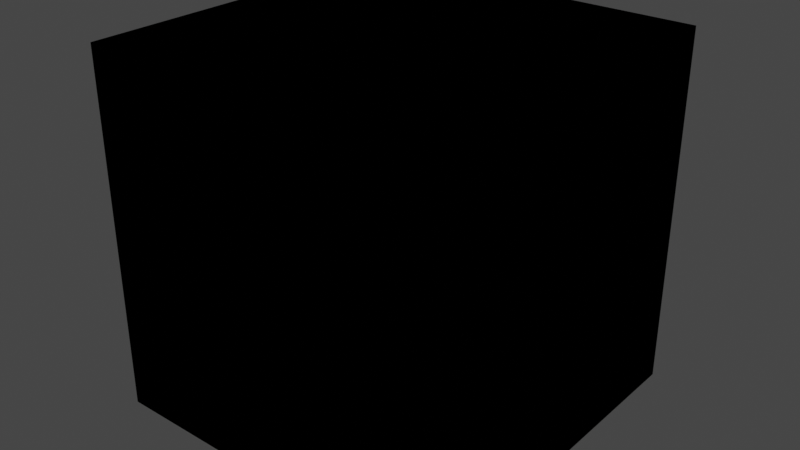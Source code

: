 # Source: MW2_Shader.blend  (saved by Blender 3.3.6; exported with 4.5.12 LTS)
import bpy
from mathutils import Matrix  # noqa: F401  (used for matrix-valued properties, if any)

bpy.ops.wm.read_factory_settings(use_empty=True)
scene = bpy.context.scene
scene.name = 'Scene'

# ---- collections
col_collection = bpy.data.collections.new('Collection'); scene.collection.children.link(col_collection)

# ---- materials (node trees are filled in below, after node groups)
mat_shader = bpy.data.materials.new('Shader')
mat_shader.use_transparent_shadow = False

# ---- node groups
ng_nog = bpy.data.node_groups.new('NOG', 'ShaderNodeTree')
_s = ng_nog.interface.new_socket(name='AO', in_out='OUTPUT', socket_type='NodeSocketFloat')
_s = ng_nog.interface.new_socket(name='Roughness', in_out='OUTPUT', socket_type='NodeSocketColor')
_s.default_value = (0.0, 0.0, 0.0, 0.0)
_s = ng_nog.interface.new_socket(name='Normal', in_out='OUTPUT', socket_type='NodeSocketVector')
_s = ng_nog.interface.new_socket(name='RGB', in_out='INPUT', socket_type='NodeSocketVector')
_s.min_value = -1e+04
_s.max_value = 1e+04
_s = ng_nog.interface.new_socket(name='Alpha', in_out='INPUT', socket_type='NodeSocketFloat')
_s.default_value = 0.5
_s.min_value = -1e+04
_s.max_value = 1e+04
_N = ng_nog.nodes; _L = ng_nog.links
n0 = _N.new('ShaderNodeMath'); n0.name = 'Math'; n0.location = (-1546, -135)
n0.operation = 'MULTIPLY'
n0.inputs[1].default_value = 2.0
n1 = _N.new('ShaderNodeMath'); n1.name = 'Math.003'; n1.location = (-1785, -328)
n1.operation = 'MULTIPLY'
n1.inputs[1].default_value = 2.0
n2 = _N.new('ShaderNodeMath'); n2.name = 'Math.002'; n2.location = (-1585, -331)
n2.operation = 'SUBTRACT'
n2.inputs[1].default_value = 1.0
n3 = _N.new('ShaderNodeMath'); n3.name = 'Math.001'; n3.location = (-1346, -137)
n3.operation = 'SUBTRACT'
n3.inputs[1].default_value = 1.0
n4 = _N.new('ShaderNodeMath'); n4.name = 'Math.004'; n4.location = (-1056, -137)
n5 = _N.new('ShaderNodeCombineXYZ'); n5.name = 'Combine XYZ'; n5.location = (-834, -195)
n6 = _N.new('ShaderNodeMath'); n6.name = 'Math.005'; n6.location = (-1055, -318)
n6.operation = 'SUBTRACT'
n7 = _N.new('ShaderNodeVectorMath'); n7.name = 'Vector Math'; n7.location = (-617, -145)
n7.operation = 'MULTIPLY'
n7.inputs[1].default_value = (0.5, 0.5, 0.5)
n8 = _N.new('ShaderNodeSeparateXYZ'); n8.name = 'Separate XYZ'; n8.location = (-426, -163)
n9 = _N.new('ShaderNodeMath'); n9.name = 'Math.007'; n9.location = (-34, -249)
n9.operation = 'SUBTRACT'
n9.inputs[0].default_value = 1.0
n10 = _N.new('ShaderNodeMath'); n10.name = 'Math.006'; n10.location = (-230, -264)
n10.operation = 'ABSOLUTE'
n11 = _N.new('ShaderNodeMath'); n11.name = 'Math.009'; n11.location = (-221, -410)
n11.operation = 'ABSOLUTE'
n12 = _N.new('ShaderNodeMath'); n12.name = 'Math.008'; n12.location = (172, -285)
n12.operation = 'SUBTRACT'
n13 = _N.new('ShaderNodeVectorMath'); n13.name = 'Vector Math.001'; n13.location = (513, -122)
n13.operation = 'NORMALIZE'
n14 = _N.new('ShaderNodeCombineXYZ'); n14.name = 'Combine XYZ.001'; n14.location = (352, -132)
n15 = _N.new('ShaderNodeCombineXYZ'); n15.name = 'Combine XYZ.002'; n15.location = (1577, -86)
n16 = _N.new('ShaderNodeMath'); n16.name = 'Math.012'; n16.location = (977, -143)
n16.operation = 'MULTIPLY'
n17 = _N.new('ShaderNodeSeparateXYZ'); n17.name = 'Separate XYZ.002'; n17.location = (733, -129)
n18 = _N.new('ShaderNodeMath'); n18.name = 'Math.013'; n18.location = (1176, -140)
n19 = _N.new('ShaderNodeMath'); n19.name = 'Math.015'; n19.location = (974, -416)
n19.operation = 'MULTIPLY'
n20 = _N.new('ShaderNodeMath'); n20.name = 'Math.010'; n20.location = (985, 122)
n20.operation = 'MULTIPLY'
n21 = _N.new('ShaderNodeMath'); n21.name = 'Math.011'; n21.location = (1185, 125)
n22 = _N.new('ShaderNodeMath'); n22.name = 'Math.014'; n22.location = (1173, -413)
n23 = _N.new('ShaderNodeSeparateXYZ'); n23.name = 'Separate XYZ.001'; n23.location = (-1961, -127)
n24 = _N.new('NodeReroute'); n24.name = 'Reroute.003'; n24.location = (-1631, 311)
n24.width = 16
n24.socket_idname = 'NodeSocketFloat'
n25 = _N.new('NodeGroupInput'); n25.name = 'Group Input'; n25.location = (-2210, -253)
n26 = _N.new('ShaderNodeNormalMap'); n26.name = 'Normal Map'; n26.location = (1797, -56)
n27 = _N.new('ShaderNodeInvert'); n27.name = 'Invert'; n27.location = (1801, 175)
n28 = _N.new('NodeReroute'); n28.name = 'Reroute.002'; n28.location = (1599, 321)
n28.width = 16
n28.socket_idname = 'NodeSocketFloat'
n29 = _N.new('NodeGroupOutput'); n29.name = 'Group Output'; n29.location = (2159, 221)
n30 = _N.new('NodeReroute'); n30.name = 'Reroute.001'; n30.location = (1598, 295)
n30.width = 16
n30.socket_idname = 'NodeSocketFloat'
n31 = _N.new('NodeReroute'); n31.name = 'Reroute'; n31.location = (-1591, 266)
n31.width = 16
n31.socket_idname = 'NodeSocketFloat'
_L.new(n25.outputs[1], n1.inputs[0])
_L.new(n25.outputs[0], n23.inputs[0])
_L.new(n26.outputs[0], n29.inputs[2])
_L.new(n27.outputs[0], n29.inputs[1])
_L.new(n0.outputs[0], n3.inputs[0])
_L.new(n1.outputs[0], n2.inputs[0])
_L.new(n3.outputs[0], n4.inputs[0])
_L.new(n2.outputs[0], n4.inputs[1])
_L.new(n3.outputs[0], n6.inputs[0])
_L.new(n2.outputs[0], n6.inputs[1])
_L.new(n5.outputs[0], n7.inputs[0])
_L.new(n4.outputs[0], n5.inputs[0])
_L.new(n6.outputs[0], n5.inputs[1])
_L.new(n7.outputs[0], n8.inputs[0])
_L.new(n8.outputs[0], n14.inputs[0])
_L.new(n8.outputs[1], n14.inputs[1])
_L.new(n23.outputs[1], n0.inputs[0])
_L.new(n8.outputs[0], n10.inputs[0])
_L.new(n10.outputs[0], n9.inputs[1])
_L.new(n9.outputs[0], n12.inputs[0])
_L.new(n8.outputs[1], n11.inputs[0])
_L.new(n11.outputs[0], n12.inputs[1])
_L.new(n12.outputs[0], n14.inputs[2])
_L.new(n14.outputs[0], n13.inputs[0])
_L.new(n13.outputs[0], n17.inputs[0])
_L.new(n17.outputs[0], n20.inputs[0])
_L.new(n21.outputs[0], n15.inputs[0])
_L.new(n20.outputs[0], n21.inputs[0])
_L.new(n16.outputs[0], n18.inputs[0])
_L.new(n19.outputs[0], n22.inputs[0])
_L.new(n17.outputs[1], n16.inputs[0])
_L.new(n17.outputs[2], n19.inputs[0])
_L.new(n18.outputs[0], n15.inputs[1])
_L.new(n22.outputs[0], n15.inputs[2])
_L.new(n23.outputs[0], n31.inputs[0])
_L.new(n31.outputs[0], n30.inputs[0])
_L.new(n24.outputs[0], n28.inputs[0])
_L.new(n23.outputs[2], n24.inputs[0])
_L.new(n15.outputs[0], n26.inputs[1])
_L.new(n28.outputs[0], n29.inputs[0])
_L.new(n30.outputs[0], n27.inputs[1])
n29.is_active_output = True
ng_cod_skin = bpy.data.node_groups.new('COD Skin', 'ShaderNodeTree')
_s = ng_cod_skin.interface.new_socket(name='BSDF', in_out='OUTPUT', socket_type='NodeSocketShader')
_s = ng_cod_skin.interface.new_socket(name='Albedo', in_out='INPUT', socket_type='NodeSocketColor')
_s.default_value = (0.5, 0.5, 0.5, 1.0)
_s = ng_cod_skin.interface.new_socket(name='Albedo Alpha', in_out='INPUT', socket_type='NodeSocketColor')
_s = ng_cod_skin.interface.new_socket(name='NRA', in_out='INPUT', socket_type='NodeSocketColor')
_s.default_value = (0.8, 0.8, 0.8, 1.0)
_s = ng_cod_skin.interface.new_socket(name='NRA Alpha', in_out='INPUT', socket_type='NodeSocketColor')
_s = ng_cod_skin.interface.new_socket(name='SSS', in_out='INPUT', socket_type='NodeSocketColor')
_s.default_value = (0.5, 0.5, 0.5, 1.0)
_s = ng_cod_skin.interface.new_socket(name='SSS Alpha', in_out='INPUT', socket_type='NodeSocketFloat')
_s.subtype = 'FACTOR'
_s.default_value = 0.5
_s.min_value = 0.0
_s.max_value = 1.0
_N = ng_cod_skin.nodes; _L = ng_cod_skin.links
n0 = _N.new('NodeGroupOutput'); n0.name = 'Group Output'; n0.location = (1043, 64)
n1 = _N.new('ShaderNodeBsdfPrincipled'); n1.name = 'Principled BSDF'; n1.location = (634, 245)
n1.distribution = 'GGX'
n1.subsurface_method = 'RANDOM_WALK_SKIN'
n1.inputs[3].default_value = 1.45
n1.inputs[8].default_value = 1.0
n1.inputs[20].default_value = 1.0
n1.inputs[27].default_value = (0.0, 0.0, 0.0, 1.0)
n1.inputs[28].default_value = 15.0
n2 = _N.new('ShaderNodeMix'); n2.name = 'Mix.001'; n2.location = (122, 15)
n2.data_type = 'RGBA'
n2.inputs[6].default_value = (0.0, 0.0, 0.0, 1.0)
n3 = _N.new('ShaderNodeVectorMath'); n3.name = 'Vector Math.001'; n3.location = (319, 66)
n3.operation = 'MULTIPLY'
n3.inputs[1].default_value = (0.296, 0.296, 0.296)
n4 = _N.new('ShaderNodeMix'); n4.name = 'Mix'; n4.location = (-34, 474)
n4.data_type = 'RGBA'
n4.blend_type = 'MULTIPLY'
n4.inputs[0].default_value = 1.0
n5 = _N.new('ShaderNodeInvert'); n5.name = 'Invert'; n5.location = (-35, 165)
n6 = _N.new('NodeGroupInput'); n6.name = 'Group Input'; n6.location = (-1775, -9)
n7 = _N.new('ShaderNodeGroup'); n7.name = 'Group'; n7.location = (-485, 138)
n7.node_tree = ng_nog
n8 = _N.new('ShaderNodeClamp'); n8.name = 'Clamp.001'; n8.location = (320, 216)
n8.inputs[1].default_value = 0.05
n8.inputs[2].default_value = 0.75
n9 = _N.new('ShaderNodeMix'); n9.name = 'Mix.002'; n9.location = (464, 125)
n9.data_type = 'RGBA'
_L.new(n6.outputs[0], n4.inputs[6])
_L.new(n6.outputs[5], n5.inputs[1])
_L.new(n6.outputs[1], n2.inputs[7])
_L.new(n5.outputs[0], n8.inputs[0])
_L.new(n2.outputs[2], n1.inputs[13])
_L.new(n1.outputs[0], n0.inputs[0])
_L.new(n4.outputs[2], n3.inputs[0])
_L.new(n3.outputs[0], n1.inputs[9])
_L.new(n6.outputs[2], n7.inputs[0])
_L.new(n6.outputs[3], n7.inputs[1])
_L.new(n7.outputs[2], n1.inputs[5])
_L.new(n7.outputs[1], n1.inputs[2])
_L.new(n7.outputs[0], n4.inputs[7])
_L.new(n4.outputs[2], n9.inputs[6])
_L.new(n6.outputs[4], n9.inputs[7])
_L.new(n8.outputs[0], n9.inputs[0])
_L.new(n8.outputs[0], n1.inputs[10])
_L.new(n9.outputs[2], n1.inputs[0])
n0.is_active_output = True
ng_cod = bpy.data.node_groups.new('COD', 'ShaderNodeTree')
_s = ng_cod.interface.new_socket(name='BSDF', in_out='OUTPUT', socket_type='NodeSocketShader')
_s = ng_cod.interface.new_socket(name='Albedo', in_out='INPUT', socket_type='NodeSocketColor')
_s.default_value = (0.5, 0.5, 0.5, 1.0)
_s = ng_cod.interface.new_socket(name='Albedo Alpha', in_out='INPUT', socket_type='NodeSocketColor')
_s = ng_cod.interface.new_socket(name='NRA', in_out='INPUT', socket_type='NodeSocketColor')
_s.default_value = (0.8, 0.8, 0.8, 1.0)
_s = ng_cod.interface.new_socket(name='NRA Alpha', in_out='INPUT', socket_type='NodeSocketColor')
_s = ng_cod.interface.new_socket(name='Alpha', in_out='INPUT', socket_type='NodeSocketFloat')
_s.subtype = 'FACTOR'
_s.default_value = 1.0
_s.min_value = 0.0
_s.max_value = 1.0
_s = ng_cod.interface.new_socket(name='Emission', in_out='INPUT', socket_type='NodeSocketColor')
_s = ng_cod.interface.new_socket(name='Specular', in_out='INPUT', socket_type='NodeSocketFloat')
_s.subtype = 'FACTOR'
_s.default_value = 1.0
_s.min_value = 0.0
_s.max_value = 1.0
_s = ng_cod.interface.new_socket(name='SSS', in_out='INPUT', socket_type='NodeSocketColor')
_s.default_value = (0.8, 0.8, 0.8, 1.0)
_s = ng_cod.interface.new_socket(name='SSS Alpha', in_out='INPUT', socket_type='NodeSocketFloat')
_s.subtype = 'FACTOR'
_s.min_value = 0.0
_s.max_value = 1.0
_s = ng_cod.interface.new_socket(name='Use Transparency', in_out='INPUT', socket_type='NodeSocketInt')
_s.subtype = 'FACTOR'
_s.min_value = 0
_s.max_value = 1
_s = ng_cod.interface.new_socket(name='Transparency', in_out='INPUT', socket_type='NodeSocketFloat')
_s.subtype = 'FACTOR'
_s.min_value = 0.0
_s.max_value = 1.0
_N = ng_cod.nodes; _L = ng_cod.links
n0 = _N.new('NodeGroupOutput'); n0.name = 'Group Output'; n0.location = (956, 64)
n1 = _N.new('ShaderNodeClamp'); n1.name = 'Clamp.001'; n1.location = (108, 125)
n1.inputs[2].default_value = 0.5
n2 = _N.new('ShaderNodeBsdfPrincipled'); n2.name = 'Principled BSDF'; n2.location = (548, 245)
n2.distribution = 'GGX'
n2.subsurface_method = 'RANDOM_WALK_SKIN'
n2.inputs[3].default_value = 1.45
n2.inputs[8].default_value = 1.0
n2.inputs[20].default_value = 1.0
n2.inputs[28].default_value = 15.0
n3 = _N.new('ShaderNodeMix'); n3.name = 'Mix.002'; n3.location = (-37, -190)
n3.data_type = 'RGBA'
n4 = _N.new('ShaderNodeMix'); n4.name = 'Mix'; n4.location = (107, 448)
n4.data_type = 'RGBA'
n4.blend_type = 'MULTIPLY'
n4.inputs[0].default_value = 1.0
n5 = _N.new('NodeGroupInput'); n5.name = 'Group Input'; n5.location = (-1775, -9)
n6 = _N.new('ShaderNodeMix'); n6.name = 'Mix.001'; n6.location = (305, 11)
n6.data_type = 'RGBA'
n6.inputs[6].default_value = (0.0, 0.0, 0.0, 1.0)
n6.inputs[7].default_value = (0.19, 0.19, 0.19, 1.0)
n7 = _N.new('ShaderNodeGroup'); n7.name = 'Group'; n7.location = (-339, 3)
n7.node_tree = ng_nog
n8 = _N.new('ShaderNodeMix'); n8.name = 'Mix.003'; n8.location = (378, 125)
n8.data_type = 'RGBA'
_L.new(n5.outputs[0], n4.inputs[6])
_L.new(n3.outputs[2], n2.inputs[4])
_L.new(n5.outputs[5], n2.inputs[27])
_L.new(n5.outputs[1], n2.inputs[1])
_L.new(n6.outputs[2], n2.inputs[13])
_L.new(n5.outputs[6], n6.inputs[0])
_L.new(n5.outputs[8], n1.inputs[0])
_L.new(n2.outputs[0], n0.inputs[0])
_L.new(n5.outputs[4], n3.inputs[6])
_L.new(n5.outputs[9], n3.inputs[0])
_L.new(n5.outputs[10], n3.inputs[7])
_L.new(n5.outputs[2], n7.inputs[0])
_L.new(n5.outputs[3], n7.inputs[1])
_L.new(n7.outputs[1], n2.inputs[2])
_L.new(n7.outputs[0], n4.inputs[7])
_L.new(n7.outputs[2], n2.inputs[5])
_L.new(n4.outputs[2], n8.inputs[6])
_L.new(n5.outputs[7], n8.inputs[7])
_L.new(n1.outputs[0], n8.inputs[0])
_L.new(n1.outputs[0], n2.inputs[10])
_L.new(n8.outputs[2], n2.inputs[0])
n0.is_active_output = True

# ---- material node trees
mat_shader.use_nodes = True; mat_shader.node_tree.nodes.clear()
_N = mat_shader.node_tree.nodes; _L = mat_shader.node_tree.links
n0 = _N.new('ShaderNodeOutputMaterial'); n0.name = 'Material Output'; n0.location = (300, 300)
n1 = _N.new('ShaderNodeGroup'); n1.name = 'Group'; n1.location = (114, 307)
n1.node_tree = ng_cod_skin
n1.inputs[0].default_value = (0.5, 0.5, 0.5, 1.0)
n1.inputs[1].default_value = (0.0, 0.0, 0.0, 1.0)
n1.inputs[2].default_value = (0.8, 0.8, 0.8, 1.0)
n1.inputs[3].default_value = (0.0, 0.0, 0.0, 1.0)
n1.inputs[4].default_value = (0.5, 0.5, 0.5, 1.0)
n1.inputs[5].default_value = 0.5
n2 = _N.new('ShaderNodeGroup'); n2.name = 'Group.001'; n2.location = (-69, 304)
n2.node_tree = ng_cod
n2.inputs[0].default_value = (0.5, 0.5, 0.5, 1.0)
n2.inputs[1].default_value = (0.0, 0.0, 0.0, 1.0)
n2.inputs[2].default_value = (0.8, 0.8, 0.8, 1.0)
n2.inputs[3].default_value = (0.0, 0.0, 0.0, 1.0)
n2.inputs[4].default_value = 1.0
n2.inputs[5].default_value = (0.0, 0.0, 0.0, 1.0)
n2.inputs[6].default_value = 1.0
n2.inputs[7].default_value = (0.8, 0.8, 0.8, 1.0)
n2.inputs[8].default_value = 0.0
n2.inputs[9].default_value = 0
n2.inputs[10].default_value = 0.0
n0.is_active_output = True

# ---- world
world_world = bpy.data.worlds.new('World'); scene.world = world_world
world_world.use_nodes = True; world_world.node_tree.nodes.clear()
_N = world_world.node_tree.nodes; _L = world_world.node_tree.links
n0 = _N.new('ShaderNodeOutputWorld'); n0.name = 'World Output'; n0.location = (300, 300)
n1 = _N.new('ShaderNodeBackground'); n1.name = 'Background'; n1.location = (10, 300)
n1.inputs[0].default_value = (0.05088, 0.05088, 0.05088, 1.0)
_L.new(n1.outputs[0], n0.inputs[0])
n0.is_active_output = True
world_world.color = (0.05088, 0.05088, 0.05088)
world_world.use_sun_shadow = False
world_world.sun_shadow_jitter_overblur = 0.0

# ---- meshes
me_cube = bpy.data.meshes.new('Cube')
me_cube.from_pydata([(-1.0, -1.0, -1.0), (-1.0, -1.0, 1.0), (-1.0, 1.0, -1.0), (-1.0, 1.0, 1.0), (1.0, -1.0, -1.0), (1.0, -1.0, 1.0), (1.0, 1.0, -1.0), (1.0, 1.0, 1.0)], [], [(0, 1, 3, 2), (2, 3, 7, 6), (6, 7, 5, 4), (4, 5, 1, 0), (2, 6, 4, 0), (7, 3, 1, 5)])
_uv = me_cube.uv_layers.new(name='UVMap')
_uv.uv.foreach_set('vector', [0.375, 0.0, 0.625, 0.0, 0.625, 0.25, 0.375, 0.25, 0.375, 0.25, 0.625, 0.25, 0.625, 0.5, 0.375, 0.5, 0.375, 0.5, 0.625, 0.5, 0.625, 0.75, 0.375, 0.75, 0.375, 0.75, 0.625, 0.75, 0.625, 1.0, 0.375, 1.0, 0.125, 0.5, 0.375, 0.5, 0.375, 0.75, 0.125, 0.75, 0.625, 0.5, 0.875, 0.5, 0.875, 0.75, 0.625, 0.75])
me_cube.materials.append(mat_shader)
me_cube.update()

# ---- objects
ob_cube = bpy.data.objects.new('Cube', me_cube)

# ---- transforms, parenting, visibility, modifiers, constraints
ob_cube.location = (0.0, 0.0, 0.0)

# ---- collection membership
col_collection.objects.link(ob_cube)

# ---- scene / render settings (as saved in the file)
scene.frame_start = 1; scene.frame_end = 250; scene.frame_set(1)
scene.render.engine = 'BLENDER_EEVEE_NEXT'
scene.cycles.sampling_pattern = 'TABULATED_SOBOL'
scene.cycles.use_light_tree = False
scene.view_settings.view_transform = 'Filmic'
bpy.context.view_layer.update()

# ---- added for rendering (the .blend has no active camera and no usable light): camera, sun
cam_auto = bpy.data.cameras.new('AutoCamera')
cam_auto.lens = 50.0
cam_auto.sensor_width = 36.0
cam_auto.clip_end = 1000.0
ob_auto_camera = bpy.data.objects.new('AutoCamera', cam_auto)
scene.collection.objects.link(ob_auto_camera)
ob_auto_camera.location = (3.20507, -3.84609, 2.56406)
ob_auto_camera.rotation_euler = (1.09748, -7.21219e-08, 0.694738)
scene.camera = ob_auto_camera
light_auto_sun = bpy.data.lights.new('AutoSun', 'SUN')
light_auto_sun.energy = 3.0
light_auto_sun.angle = 0.0523599
ob_auto_sun = bpy.data.objects.new('AutoSun', light_auto_sun)
scene.collection.objects.link(ob_auto_sun)
ob_auto_sun.rotation_euler = (0.872665, 0.174533, 0.523599)
bpy.context.view_layer.update()
